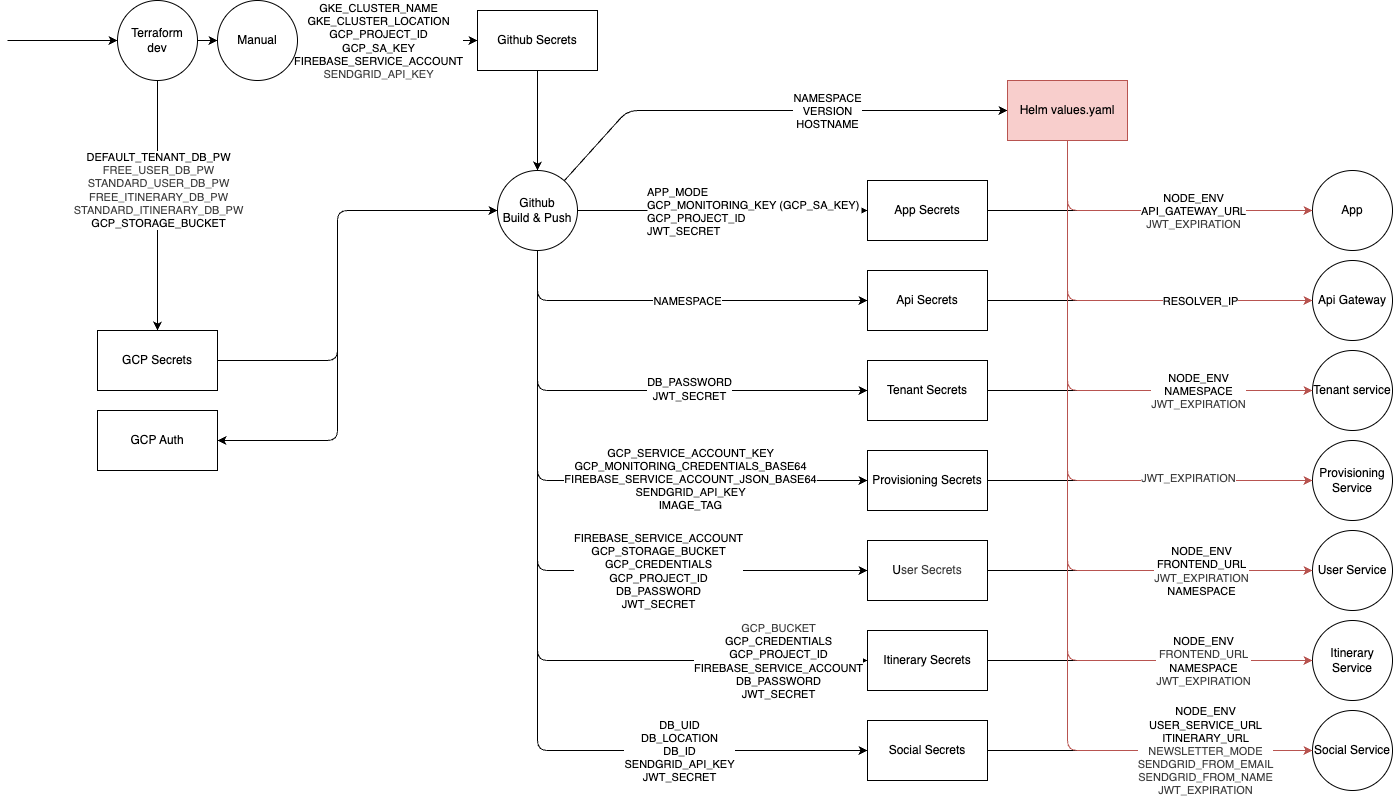

The diagram above was exported from draw.io. Its source (the exported page's mxGraphModel, read from the mxfile embedded in the PNG):
<mxGraphModel dx="1943" dy="952" grid="0" gridSize="10" guides="1" tooltips="1" connect="1" arrows="1" fold="1" page="1" pageScale="1" pageWidth="850" pageHeight="1100" background="#ffffff" math="0" shadow="0">
  <root>
    <mxCell id="0" />
    <mxCell id="1" parent="0" />
    <mxCell id="81" style="edgeStyle=none;shape=connector;rounded=1;html=1;strokeColor=default;align=center;verticalAlign=middle;fontFamily=Helvetica;fontSize=11;fontColor=default;labelBackgroundColor=default;endArrow=classic;" parent="1" source="47" target="20" edge="1">
      <mxGeometry relative="1" as="geometry" />
    </mxCell>
    <mxCell id="80" style="edgeStyle=none;shape=connector;rounded=1;html=1;strokeColor=default;align=center;verticalAlign=middle;fontFamily=Helvetica;fontSize=11;fontColor=default;labelBackgroundColor=default;endArrow=classic;" parent="1" source="38" target="21" edge="1">
      <mxGeometry relative="1" as="geometry" />
    </mxCell>
    <mxCell id="79" style="edgeStyle=none;shape=connector;rounded=1;html=1;strokeColor=default;align=center;verticalAlign=middle;fontFamily=Helvetica;fontSize=11;fontColor=default;labelBackgroundColor=default;endArrow=classic;" parent="1" source="39" target="22" edge="1">
      <mxGeometry relative="1" as="geometry" />
    </mxCell>
    <mxCell id="78" style="edgeStyle=none;shape=connector;rounded=1;html=1;strokeColor=default;align=center;verticalAlign=middle;fontFamily=Helvetica;fontSize=11;fontColor=default;labelBackgroundColor=default;endArrow=classic;" parent="1" source="40" target="23" edge="1">
      <mxGeometry relative="1" as="geometry" />
    </mxCell>
    <mxCell id="14" style="edgeStyle=none;html=1;" parent="1" source="88" target="13" edge="1">
      <mxGeometry relative="1" as="geometry">
        <mxPoint x="79.91999999999996" y="399.05999999999995" as="sourcePoint" />
      </mxGeometry>
    </mxCell>
    <mxCell id="18" style="edgeStyle=none;html=1;" parent="1" source="13" target="17" edge="1">
      <mxGeometry relative="1" as="geometry" />
    </mxCell>
    <mxCell id="13" value="Github Secrets" style="rounded=0;whiteSpace=wrap;html=1;" parent="1" vertex="1">
      <mxGeometry x="360" y="360" width="120" height="60" as="geometry" />
    </mxCell>
    <mxCell id="27" style="edgeStyle=none;html=1;" parent="1" source="16" target="26" edge="1">
      <mxGeometry relative="1" as="geometry" />
    </mxCell>
    <mxCell id="28" value="DEFAULT_TENANT_DB_PW&lt;div&gt;&lt;span style=&quot;color: rgb(63, 63, 63);&quot;&gt;FREE_USER_DB_PW&lt;br&gt;&lt;/span&gt;&lt;span style=&quot;color: rgb(63, 63, 63);&quot;&gt;STANDARD_USER_DB_PW&lt;/span&gt;&lt;span style=&quot;color: rgb(63, 63, 63);&quot;&gt;&lt;/span&gt;&lt;/div&gt;&lt;div&gt;&lt;span style=&quot;color: rgb(63, 63, 63);&quot;&gt;FREE_ITINERARY_DB_PW&lt;br&gt;&lt;/span&gt;&lt;span style=&quot;color: rgb(63, 63, 63);&quot;&gt;STANDARD_ITINERARY_DB_PW&lt;br&gt;&lt;span style=&quot;color: rgb(0, 0, 0);&quot;&gt;GCP_STORAGE_BUCKET&lt;/span&gt;&lt;/span&gt;&lt;span style=&quot;color: rgb(63, 63, 63);&quot;&gt;&lt;/span&gt;&lt;span style=&quot;color: rgb(63, 63, 63);&quot;&gt;&lt;/span&gt;&lt;/div&gt;" style="edgeLabel;html=1;align=center;verticalAlign=middle;resizable=0;points=[];" parent="27" vertex="1" connectable="0">
      <mxGeometry x="-0.1268" relative="1" as="geometry">
        <mxPoint as="offset" />
      </mxGeometry>
    </mxCell>
    <mxCell id="94" style="edgeStyle=none;html=1;startArrow=classic;startFill=1;endArrow=none;endFill=0;" parent="1" source="16" edge="1">
      <mxGeometry relative="1" as="geometry">
        <mxPoint x="-110" y="390" as="targetPoint" />
      </mxGeometry>
    </mxCell>
    <mxCell id="16" value="&lt;span style=&quot;color: rgb(0, 0, 0);&quot;&gt;Terraform&lt;/span&gt;&lt;br style=&quot;color: rgb(63, 63, 63); scrollbar-color: rgb(226, 226, 226) rgb(251, 251, 251);&quot;&gt;&lt;span style=&quot;color: rgb(0, 0, 0);&quot;&gt;dev&lt;/span&gt;" style="ellipse;whiteSpace=wrap;html=1;aspect=fixed;" parent="1" vertex="1">
      <mxGeometry y="350" width="80" height="80" as="geometry" />
    </mxCell>
    <mxCell id="31" style="edgeStyle=none;html=1;" parent="1" source="17" target="35" edge="1">
      <mxGeometry relative="1" as="geometry">
        <mxPoint x="680" y="560" as="targetPoint" />
      </mxGeometry>
    </mxCell>
    <mxCell id="34" value="APP_MODE&#10;GCP_MONITORING_KEY (GCP_SA_KEY)&#10;GCP_PROJECT_ID&#10;JWT_SECRET" style="edgeLabel;align=left;verticalAlign=middle;resizable=0;points=[];labelPosition=center;verticalLabelPosition=middle;spacing=0;textShadow=0;textDirection=ltr;horizontal=1;" parent="31" vertex="1" connectable="0">
      <mxGeometry relative="1" as="geometry">
        <mxPoint x="-75" as="offset" />
      </mxGeometry>
    </mxCell>
    <mxCell id="48" style="edgeStyle=none;html=1;" parent="1" source="17" target="47" edge="1">
      <mxGeometry relative="1" as="geometry">
        <Array as="points">
          <mxPoint x="420" y="650" />
        </Array>
      </mxGeometry>
    </mxCell>
    <mxCell id="49" value="&lt;div&gt;NAMESPACE&lt;/div&gt;" style="edgeLabel;html=1;align=center;verticalAlign=middle;resizable=0;points=[];" parent="48" vertex="1" connectable="0">
      <mxGeometry x="0.0178" y="3" relative="1" as="geometry">
        <mxPoint x="6" y="3" as="offset" />
      </mxGeometry>
    </mxCell>
    <mxCell id="50" style="edgeStyle=none;html=1;" parent="1" source="17" target="38" edge="1">
      <mxGeometry relative="1" as="geometry">
        <Array as="points">
          <mxPoint x="420" y="740" />
        </Array>
      </mxGeometry>
    </mxCell>
    <mxCell id="51" value="&lt;div&gt;&lt;span style=&quot;background-color: light-dark(#ffffff, var(--ge-dark-color, #121212));&quot;&gt;DB_PASSWORD&lt;br&gt;&lt;/span&gt;&lt;span style=&quot;color: rgb(0, 0, 0); text-align: left;&quot;&gt;JWT_SECRET&lt;/span&gt;&lt;span style=&quot;background-color: light-dark(#ffffff, var(--ge-dark-color, #121212));&quot;&gt;&lt;/span&gt;&lt;/div&gt;" style="edgeLabel;html=1;align=center;verticalAlign=middle;resizable=0;points=[];" parent="50" vertex="1" connectable="0">
      <mxGeometry x="0.2374" y="2" relative="1" as="geometry">
        <mxPoint as="offset" />
      </mxGeometry>
    </mxCell>
    <mxCell id="52" style="edgeStyle=none;html=1;" parent="1" source="17" target="39" edge="1">
      <mxGeometry relative="1" as="geometry">
        <Array as="points">
          <mxPoint x="420" y="830" />
        </Array>
      </mxGeometry>
    </mxCell>
    <mxCell id="96" value="GCP_SERVICE_ACCOUNT_KEY&lt;br&gt;GCP_MONITORING_CREDENTIALS_BASE64&lt;br&gt;FIREBASE_SERVICE_ACCOUNT_JSON_BASE64&lt;br&gt;SENDGRID_API_KEY&lt;br&gt;IMAGE_TAG" style="edgeLabel;html=1;align=center;verticalAlign=middle;resizable=0;points=[];" parent="52" vertex="1" connectable="0">
      <mxGeometry x="0.3643" y="2" relative="1" as="geometry">
        <mxPoint as="offset" />
      </mxGeometry>
    </mxCell>
    <mxCell id="53" style="edgeStyle=none;html=1;" parent="1" source="17" target="40" edge="1">
      <mxGeometry relative="1" as="geometry">
        <Array as="points">
          <mxPoint x="420" y="920" />
        </Array>
      </mxGeometry>
    </mxCell>
    <mxCell id="54" value="&lt;div&gt;&lt;font style=&quot;color: rgb(0, 0, 0);&quot;&gt;FIREBASE_SERVICE_ACCOUNT&lt;/font&gt;&lt;/div&gt;&lt;div&gt;&lt;font style=&quot;color: rgb(0, 0, 0);&quot;&gt;GCP_STORAGE_BUCKET&lt;/font&gt;&lt;/div&gt;&lt;div&gt;&lt;font style=&quot;color: rgb(0, 0, 0);&quot;&gt;GCP_CREDENTIALS&lt;/font&gt;&lt;/div&gt;&lt;div&gt;&lt;font style=&quot;color: rgb(0, 0, 0);&quot;&gt;GCP_PROJECT_ID&lt;/font&gt;&lt;/div&gt;&lt;div&gt;&lt;font style=&quot;color: rgb(0, 0, 0);&quot;&gt;DB_PASSWORD&lt;br&gt;&lt;span style=&quot;color: rgb(0, 0, 0); text-align: left;&quot;&gt;JWT_SECRET&lt;/span&gt;&lt;/font&gt;&lt;/div&gt;" style="edgeLabel;html=1;align=center;verticalAlign=middle;resizable=0;points=[];" parent="53" vertex="1" connectable="0">
      <mxGeometry x="0.3874" relative="1" as="geometry">
        <mxPoint x="-11" as="offset" />
      </mxGeometry>
    </mxCell>
    <mxCell id="55" style="edgeStyle=none;html=1;" parent="1" source="17" target="41" edge="1">
      <mxGeometry relative="1" as="geometry">
        <Array as="points">
          <mxPoint x="420" y="1010" />
        </Array>
      </mxGeometry>
    </mxCell>
    <mxCell id="56" value="&lt;div&gt;&lt;span style=&quot;color: rgb(63, 63, 63); background-color: light-dark(#ffffff, var(--ge-dark-color, #121212));&quot;&gt;GCP_BUCKET&lt;/span&gt;&lt;/div&gt;&lt;div&gt;GCP_CREDENTIALS&lt;/div&gt;&lt;div&gt;GCP_PROJECT_ID&lt;/div&gt;&lt;div&gt;FIREBASE_SERVICE_ACCOUNT&lt;/div&gt;&lt;div&gt;&lt;div style=&quot;scrollbar-color: rgb(226, 226, 226) rgb(251, 251, 251);&quot;&gt;&lt;div style=&quot;scrollbar-color: rgb(226, 226, 226) rgb(251, 251, 251);&quot;&gt;&lt;span style=&quot;background-color: light-dark(#ffffff, var(--ge-dark-color, #121212));&quot;&gt;DB_PASSWORD&lt;br&gt;&lt;/span&gt;&lt;span style=&quot;color: rgb(0, 0, 0); text-align: left;&quot;&gt;JWT_SECRET&lt;/span&gt;&lt;span style=&quot;background-color: light-dark(#ffffff, var(--ge-dark-color, #121212));&quot;&gt;&lt;/span&gt;&lt;/div&gt;&lt;/div&gt;&lt;/div&gt;" style="edgeLabel;html=1;align=center;verticalAlign=middle;resizable=0;points=[];" parent="55" vertex="1" connectable="0">
      <mxGeometry x="0.8084" relative="1" as="geometry">
        <mxPoint x="-19" as="offset" />
      </mxGeometry>
    </mxCell>
    <mxCell id="57" style="edgeStyle=none;html=1;" parent="1" source="17" target="42" edge="1">
      <mxGeometry relative="1" as="geometry">
        <Array as="points">
          <mxPoint x="420" y="1100" />
        </Array>
      </mxGeometry>
    </mxCell>
    <mxCell id="58" value="&lt;div&gt;DB_UID&lt;br&gt;DB_LOCATION&lt;br&gt;DB_ID&lt;/div&gt;&lt;div&gt;SENDGRID_API_KEY&lt;br&gt;&lt;span style=&quot;color: rgb(0, 0, 0); text-align: left;&quot;&gt;JWT_SECRET&lt;/span&gt;&lt;/div&gt;" style="edgeLabel;html=1;align=center;verticalAlign=middle;resizable=0;points=[];" parent="57" vertex="1" connectable="0">
      <mxGeometry x="0.4568" y="-1" relative="1" as="geometry">
        <mxPoint x="36" y="-1" as="offset" />
      </mxGeometry>
    </mxCell>
    <mxCell id="87" style="edgeStyle=none;shape=connector;rounded=1;html=1;strokeColor=default;align=center;verticalAlign=middle;fontFamily=Helvetica;fontSize=11;fontColor=default;labelBackgroundColor=default;endArrow=classic;" parent="1" source="17" target="84" edge="1">
      <mxGeometry relative="1" as="geometry">
        <Array as="points">
          <mxPoint x="220" y="560" />
          <mxPoint x="220" y="790" />
        </Array>
      </mxGeometry>
    </mxCell>
    <mxCell id="92" style="edgeStyle=none;html=1;" parent="1" source="17" target="63" edge="1">
      <mxGeometry relative="1" as="geometry">
        <Array as="points">
          <mxPoint x="510" y="460" />
        </Array>
      </mxGeometry>
    </mxCell>
    <mxCell id="93" value="NAMESPACE&lt;br&gt;VERSION&lt;br&gt;HOSTNAME" style="edgeLabel;html=1;align=center;verticalAlign=middle;resizable=0;points=[];" parent="92" vertex="1" connectable="0">
      <mxGeometry x="0.1262" y="-1" relative="1" as="geometry">
        <mxPoint x="27" y="-1" as="offset" />
      </mxGeometry>
    </mxCell>
    <mxCell id="17" value="Github&lt;br&gt;Build &amp;amp; Push" style="ellipse;whiteSpace=wrap;html=1;aspect=fixed;" parent="1" vertex="1">
      <mxGeometry x="380" y="520" width="80" height="80" as="geometry" />
    </mxCell>
    <mxCell id="19" value="App" style="ellipse;whiteSpace=wrap;html=1;aspect=fixed;" parent="1" vertex="1">
      <mxGeometry x="1195" y="520" width="80" height="80" as="geometry" />
    </mxCell>
    <mxCell id="20" value="Api Gateway" style="ellipse;whiteSpace=wrap;html=1;aspect=fixed;" parent="1" vertex="1">
      <mxGeometry x="1195" y="610" width="80" height="80" as="geometry" />
    </mxCell>
    <mxCell id="21" value="Tenant service" style="ellipse;whiteSpace=wrap;html=1;aspect=fixed;" parent="1" vertex="1">
      <mxGeometry x="1195" y="700" width="80" height="80" as="geometry" />
    </mxCell>
    <mxCell id="22" value="Provisioning Service" style="ellipse;whiteSpace=wrap;html=1;aspect=fixed;" parent="1" vertex="1">
      <mxGeometry x="1195" y="790" width="80" height="80" as="geometry" />
    </mxCell>
    <mxCell id="23" value="User Service" style="ellipse;whiteSpace=wrap;html=1;aspect=fixed;" parent="1" vertex="1">
      <mxGeometry x="1195" y="880" width="80" height="80" as="geometry" />
    </mxCell>
    <mxCell id="24" value="Itinerary Service" style="ellipse;whiteSpace=wrap;html=1;aspect=fixed;" parent="1" vertex="1">
      <mxGeometry x="1195" y="970" width="80" height="80" as="geometry" />
    </mxCell>
    <mxCell id="25" value="Social Service" style="ellipse;whiteSpace=wrap;html=1;aspect=fixed;" parent="1" vertex="1">
      <mxGeometry x="1195" y="1060" width="80" height="80" as="geometry" />
    </mxCell>
    <mxCell id="86" style="edgeStyle=none;shape=connector;rounded=1;html=1;strokeColor=default;align=center;verticalAlign=middle;fontFamily=Helvetica;fontSize=11;fontColor=default;labelBackgroundColor=default;endArrow=classic;" parent="1" source="26" target="17" edge="1">
      <mxGeometry relative="1" as="geometry">
        <Array as="points">
          <mxPoint x="220" y="710" />
          <mxPoint x="220" y="560" />
        </Array>
      </mxGeometry>
    </mxCell>
    <mxCell id="26" value="GCP Secrets" style="rounded=0;whiteSpace=wrap;html=1;" parent="1" vertex="1">
      <mxGeometry x="-20" y="680" width="120" height="60" as="geometry" />
    </mxCell>
    <mxCell id="82" style="edgeStyle=none;shape=connector;rounded=1;html=1;strokeColor=default;align=center;verticalAlign=middle;fontFamily=Helvetica;fontSize=11;fontColor=default;labelBackgroundColor=default;endArrow=classic;" parent="1" source="35" target="19" edge="1">
      <mxGeometry relative="1" as="geometry" />
    </mxCell>
    <mxCell id="35" value="App Secrets" style="rounded=0;whiteSpace=wrap;html=1;" parent="1" vertex="1">
      <mxGeometry x="750" y="530" width="120" height="60" as="geometry" />
    </mxCell>
    <mxCell id="38" value="Tenant Secrets" style="rounded=0;whiteSpace=wrap;html=1;" parent="1" vertex="1">
      <mxGeometry x="750" y="710" width="120" height="60" as="geometry" />
    </mxCell>
    <mxCell id="39" value="Provisioning Secrets" style="rounded=0;whiteSpace=wrap;html=1;" parent="1" vertex="1">
      <mxGeometry x="750" y="800" width="120" height="60" as="geometry" />
    </mxCell>
    <mxCell id="40" value="&lt;span style=&quot;background-color: transparent;&quot;&gt;&lt;font color=&quot;#000000&quot;&gt;U&lt;/font&gt;&lt;/span&gt;&lt;span style=&quot;color: rgb(63, 63, 63); background-color: transparent;&quot;&gt;ser Secrets&lt;/span&gt;" style="rounded=0;whiteSpace=wrap;html=1;" parent="1" vertex="1">
      <mxGeometry x="750" y="890" width="120" height="60" as="geometry" />
    </mxCell>
    <mxCell id="77" style="edgeStyle=none;shape=connector;rounded=1;html=1;align=center;verticalAlign=middle;fontFamily=Helvetica;fontSize=11;fontColor=default;labelBackgroundColor=default;endArrow=classic;" parent="1" source="41" target="24" edge="1">
      <mxGeometry relative="1" as="geometry" />
    </mxCell>
    <mxCell id="41" value="Itinerary Secrets" style="rounded=0;whiteSpace=wrap;html=1;" parent="1" vertex="1">
      <mxGeometry x="750" y="980" width="120" height="60" as="geometry" />
    </mxCell>
    <mxCell id="67" style="edgeStyle=none;html=1;" parent="1" source="42" target="25" edge="1">
      <mxGeometry relative="1" as="geometry" />
    </mxCell>
    <mxCell id="42" value="Social Secrets" style="rounded=0;whiteSpace=wrap;html=1;" parent="1" vertex="1">
      <mxGeometry x="750" y="1070" width="120" height="60" as="geometry" />
    </mxCell>
    <mxCell id="47" value="Api Secrets" style="rounded=0;whiteSpace=wrap;html=1;" parent="1" vertex="1">
      <mxGeometry x="750" y="620" width="120" height="60" as="geometry" />
    </mxCell>
    <mxCell id="64" style="edgeStyle=none;html=1;fillColor=#f8cecc;strokeColor=#b85450;" parent="1" source="63" target="25" edge="1">
      <mxGeometry relative="1" as="geometry">
        <Array as="points">
          <mxPoint x="950" y="1100" />
        </Array>
      </mxGeometry>
    </mxCell>
    <mxCell id="66" value="&lt;div&gt;&lt;font color=&quot;#000000&quot;&gt;&lt;span style=&quot;color: rgb(63, 63, 63);&quot;&gt;&lt;span style=&quot;color: rgb(0, 0, 0);&quot;&gt;NODE_ENV&lt;/span&gt;&lt;/span&gt;&lt;br&gt;USER_SERVICE_URL&lt;/font&gt;&lt;/div&gt;&lt;div&gt;&lt;font color=&quot;#000000&quot;&gt;ITINERARY_URL&lt;br&gt;&lt;span style=&quot;color: rgb(63, 63, 63);&quot;&gt;NEWSLETTER_MODE&lt;br&gt;&lt;div style=&quot;color: rgb(63, 63, 63); scrollbar-color: rgb(226, 226, 226) rgb(251, 251, 251);&quot;&gt;SENDGRID_FROM_EMAIL&lt;/div&gt;&lt;div style=&quot;color: rgb(63, 63, 63); scrollbar-color: rgb(226, 226, 226) rgb(251, 251, 251);&quot;&gt;SENDGRID_FROM_NAME&lt;br&gt;&lt;span style=&quot;color: rgb(63, 63, 63);&quot;&gt;JWT_EXPIRATION&lt;/span&gt;&lt;/div&gt;&lt;/span&gt;&lt;/font&gt;&lt;/div&gt;" style="edgeLabel;html=1;align=center;verticalAlign=middle;resizable=0;points=[];" parent="64" vertex="1" connectable="0">
      <mxGeometry x="0.794" relative="1" as="geometry">
        <mxPoint x="-20" as="offset" />
      </mxGeometry>
    </mxCell>
    <mxCell id="68" style="edgeStyle=none;shape=connector;rounded=1;html=1;strokeColor=#b85450;align=center;verticalAlign=middle;fontFamily=Helvetica;fontSize=11;fontColor=default;labelBackgroundColor=default;endArrow=classic;fillColor=#f8cecc;" parent="1" source="63" target="19" edge="1">
      <mxGeometry relative="1" as="geometry">
        <Array as="points">
          <mxPoint x="950" y="560" />
        </Array>
      </mxGeometry>
    </mxCell>
    <mxCell id="74" value="&lt;span style=&quot;color: rgb(0, 0, 0); text-align: left;&quot;&gt;&lt;span style=&quot;color: rgb(0, 0, 0);&quot;&gt;NODE_ENV&lt;/span&gt;&lt;br&gt;&lt;/span&gt;&lt;div&gt;&lt;span style=&quot;color: rgb(0, 0, 0); text-align: left;&quot;&gt;&lt;span style=&quot;color: rgb(0, 0, 0);&quot;&gt;API_GATEWAY_URL&lt;br&gt;&lt;span style=&quot;color: rgb(63, 63, 63); text-align: center;&quot;&gt;JWT_EXPIRATION&lt;/span&gt;&lt;/span&gt;&lt;/span&gt;&lt;/div&gt;" style="edgeLabel;html=1;align=center;verticalAlign=middle;resizable=0;points=[];rounded=0;strokeColor=#b85450;fontFamily=Helvetica;fontSize=11;fontColor=default;labelBackgroundColor=default;fillColor=#f8cecc;" parent="68" vertex="1" connectable="0">
      <mxGeometry x="0.0626" y="2" relative="1" as="geometry">
        <mxPoint x="28" y="2" as="offset" />
      </mxGeometry>
    </mxCell>
    <mxCell id="69" style="edgeStyle=none;shape=connector;rounded=1;html=1;strokeColor=#b85450;align=center;verticalAlign=middle;fontFamily=Helvetica;fontSize=11;fontColor=default;labelBackgroundColor=default;endArrow=classic;fillColor=#f8cecc;" parent="1" source="63" target="20" edge="1">
      <mxGeometry relative="1" as="geometry">
        <Array as="points">
          <mxPoint x="950" y="650" />
        </Array>
      </mxGeometry>
    </mxCell>
    <mxCell id="75" value="&lt;span style=&quot;color: rgb(0, 0, 0);&quot;&gt;RESOLVER_IP&lt;/span&gt;" style="edgeLabel;html=1;align=center;verticalAlign=middle;resizable=0;points=[];rounded=0;strokeColor=#b85450;fontFamily=Helvetica;fontSize=11;fontColor=default;labelBackgroundColor=default;fillColor=#f8cecc;" parent="69" vertex="1" connectable="0">
      <mxGeometry x="0.4962" y="-1" relative="1" as="geometry">
        <mxPoint x="-11" y="-1" as="offset" />
      </mxGeometry>
    </mxCell>
    <mxCell id="70" style="edgeStyle=none;shape=connector;rounded=1;html=1;strokeColor=#b85450;align=center;verticalAlign=middle;fontFamily=Helvetica;fontSize=11;fontColor=default;labelBackgroundColor=default;endArrow=classic;fillColor=#f8cecc;" parent="1" source="63" target="21" edge="1">
      <mxGeometry relative="1" as="geometry">
        <Array as="points">
          <mxPoint x="950" y="740" />
        </Array>
      </mxGeometry>
    </mxCell>
    <mxCell id="91" value="&lt;span style=&quot;color: rgb(0, 0, 0);&quot;&gt;NODE_ENV&lt;br&gt;NAMESPACE&lt;br&gt;&lt;span style=&quot;color: rgb(63, 63, 63);&quot;&gt;JWT_EXPIRATION&lt;/span&gt;&lt;/span&gt;" style="edgeLabel;html=1;align=center;verticalAlign=middle;resizable=0;points=[];" parent="70" vertex="1" connectable="0">
      <mxGeometry x="0.4472" y="1" relative="1" as="geometry">
        <mxPoint x="22" y="1" as="offset" />
      </mxGeometry>
    </mxCell>
    <mxCell id="71" style="edgeStyle=none;shape=connector;rounded=1;html=1;strokeColor=#b85450;align=center;verticalAlign=middle;fontFamily=Helvetica;fontSize=11;fontColor=default;labelBackgroundColor=default;endArrow=classic;fillColor=#f8cecc;" parent="1" source="63" target="22" edge="1">
      <mxGeometry relative="1" as="geometry">
        <Array as="points">
          <mxPoint x="950" y="830" />
        </Array>
      </mxGeometry>
    </mxCell>
    <mxCell id="95" value="&lt;span style=&quot;color: rgb(63, 63, 63);&quot;&gt;JWT_EXPIRATION&lt;/span&gt;" style="edgeLabel;html=1;align=center;verticalAlign=middle;resizable=0;points=[];" parent="71" vertex="1" connectable="0">
      <mxGeometry x="0.5726" y="3" relative="1" as="geometry">
        <mxPoint as="offset" />
      </mxGeometry>
    </mxCell>
    <mxCell id="72" style="edgeStyle=none;shape=connector;rounded=1;html=1;strokeColor=#b85450;align=center;verticalAlign=middle;fontFamily=Helvetica;fontSize=11;fontColor=default;labelBackgroundColor=default;endArrow=classic;fillColor=#f8cecc;" parent="1" source="63" target="23" edge="1">
      <mxGeometry relative="1" as="geometry">
        <Array as="points">
          <mxPoint x="950" y="920" />
        </Array>
      </mxGeometry>
    </mxCell>
    <mxCell id="76" value="&lt;span style=&quot;color: rgb(0, 0, 0);&quot;&gt;&lt;span style=&quot;color: rgb(0, 0, 0);&quot;&gt;NODE_ENV&lt;/span&gt;&lt;br&gt;FRONTEND_URL&lt;div style=&quot;color: rgb(63, 63, 63); scrollbar-color: rgb(226, 226, 226) rgb(251, 251, 251);&quot;&gt;&lt;span style=&quot;color: rgb(63, 63, 63); background-color: light-dark(#ffffff, var(--ge-dark-color, #121212));&quot;&gt;JWT_EXPIRATION&lt;/span&gt;&lt;/div&gt;&lt;div style=&quot;color: rgb(63, 63, 63); scrollbar-color: rgb(226, 226, 226) rgb(251, 251, 251);&quot;&gt;&lt;font style=&quot;scrollbar-color: rgb(226, 226, 226) rgb(251, 251, 251);&quot;&gt;&lt;span style=&quot;color: rgb(0, 0, 0);&quot;&gt;NAMESPACE&lt;/span&gt;&lt;/font&gt;&lt;/div&gt;&lt;/span&gt;" style="edgeLabel;html=1;align=center;verticalAlign=middle;resizable=0;points=[];rounded=0;strokeColor=#b85450;fontFamily=Helvetica;fontSize=11;fontColor=default;labelBackgroundColor=default;fillColor=#f8cecc;" parent="72" vertex="1" connectable="0">
      <mxGeometry x="0.5549" y="2" relative="1" as="geometry">
        <mxPoint x="38" y="2" as="offset" />
      </mxGeometry>
    </mxCell>
    <mxCell id="73" style="edgeStyle=none;shape=connector;rounded=1;html=1;strokeColor=#b85450;align=center;verticalAlign=middle;fontFamily=Helvetica;fontSize=11;fontColor=default;labelBackgroundColor=default;endArrow=classic;fillColor=#f8cecc;" parent="1" source="63" target="24" edge="1">
      <mxGeometry relative="1" as="geometry">
        <Array as="points">
          <mxPoint x="950" y="1010" />
        </Array>
      </mxGeometry>
    </mxCell>
    <mxCell id="83" value="&lt;span style=&quot;color: rgb(63, 63, 63);&quot;&gt;&lt;span style=&quot;color: rgb(0, 0, 0);&quot;&gt;NODE_ENV&lt;/span&gt;&lt;br&gt;FRONTEND_URL&lt;br&gt;&lt;span style=&quot;color: rgb(0, 0, 0);&quot;&gt;NAMESPACE&lt;br&gt;&lt;span style=&quot;color: rgb(63, 63, 63);&quot;&gt;JWT_EXPIRATION&lt;/span&gt;&lt;/span&gt;&lt;/span&gt;" style="edgeLabel;html=1;align=center;verticalAlign=middle;resizable=0;points=[];rounded=0;strokeColor=#b85450;fontFamily=Helvetica;fontSize=11;fontColor=default;labelBackgroundColor=default;fillColor=#f8cecc;" parent="73" vertex="1" connectable="0">
      <mxGeometry x="0.6884" y="1" relative="1" as="geometry">
        <mxPoint x="9" y="1" as="offset" />
      </mxGeometry>
    </mxCell>
    <mxCell id="63" value="&lt;div&gt;Helm values.yaml&lt;/div&gt;" style="rounded=0;whiteSpace=wrap;html=1;fillColor=#f8cecc;strokeColor=#b85450;" parent="1" vertex="1">
      <mxGeometry x="890" y="430" width="120" height="60" as="geometry" />
    </mxCell>
    <mxCell id="84" value="GCP Auth" style="rounded=0;whiteSpace=wrap;html=1;" parent="1" vertex="1">
      <mxGeometry x="-20" y="760" width="120" height="60" as="geometry" />
    </mxCell>
    <mxCell id="89" value="" style="edgeStyle=none;html=1;" parent="1" source="16" target="88" edge="1">
      <mxGeometry relative="1" as="geometry">
        <mxPoint x="80" y="390" as="sourcePoint" />
        <mxPoint x="360" y="390" as="targetPoint" />
      </mxGeometry>
    </mxCell>
    <mxCell id="90" value="GKE_CLUSTER_NAME&lt;br&gt;GKE_CLUSTER_LOCATION&lt;br&gt;GCP_PROJECT_ID&lt;br&gt;GCP_SA_KEY&lt;br&gt;&lt;span style=&quot;color: rgb(0, 0, 0);&quot;&gt;FIREBASE_SERVICE_ACCOUNT&lt;br&gt;&lt;span style=&quot;color: rgb(63, 63, 63);&quot;&gt;SENDGRID_API_KEY&lt;/span&gt;&lt;/span&gt;" style="edgeLabel;html=1;align=center;verticalAlign=middle;resizable=0;points=[];" parent="89" vertex="1" connectable="0">
      <mxGeometry x="-0.45" y="1" relative="1" as="geometry">
        <mxPoint x="174" y="1" as="offset" />
      </mxGeometry>
    </mxCell>
    <mxCell id="88" value="Manual" style="ellipse;whiteSpace=wrap;html=1;aspect=fixed;" parent="1" vertex="1">
      <mxGeometry x="100" y="350" width="80" height="80" as="geometry" />
    </mxCell>
  </root>
</mxGraphModel>